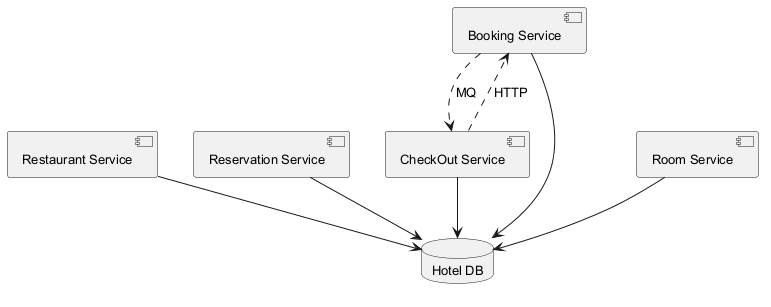

The diagram above was rendered by PlantUML. Its source (embedded in the PNG):
@startuml
skinparam backgroundColor #FFFFFF
skinparam classBackgroundColor #F3E5F5
skinparam classBorderColor #6A1B9A
skinparam defaultFontSize 13
component "Restaurant Service" as C_RestaurantService
component "Reservation Service" as C_ReservationService
component "Booking Service" as C_BookingService
component "Room Service" as C_RoomService
component "CheckOut Service" as C_CheckOutService
database "Hotel DB" as DB_hotel
C_RestaurantService --> DB_hotel
C_ReservationService --> DB_hotel
C_BookingService --> DB_hotel
C_RoomService --> DB_hotel
C_CheckOutService --> DB_hotel
C_BookingService ..> C_CheckOutService : MQ
C_CheckOutService ..> C_BookingService : HTTP
@enduml